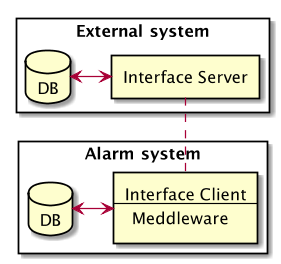

The diagram above was rendered by PlantUML. Its source (embedded in the PNG):
@startuml
scale 300 width

rectangle "External system"  {
    rectangle "Interface Server"  as h2
    database "DB" as h1
    h1 <-> h2
}
rectangle "Alarm system"  {
    rectangle h4 as "Interface Client
    --
    Meddleware" 
    database "DB" as h3
    h3 <-> h4
} 

h2 .. h4
@enduml